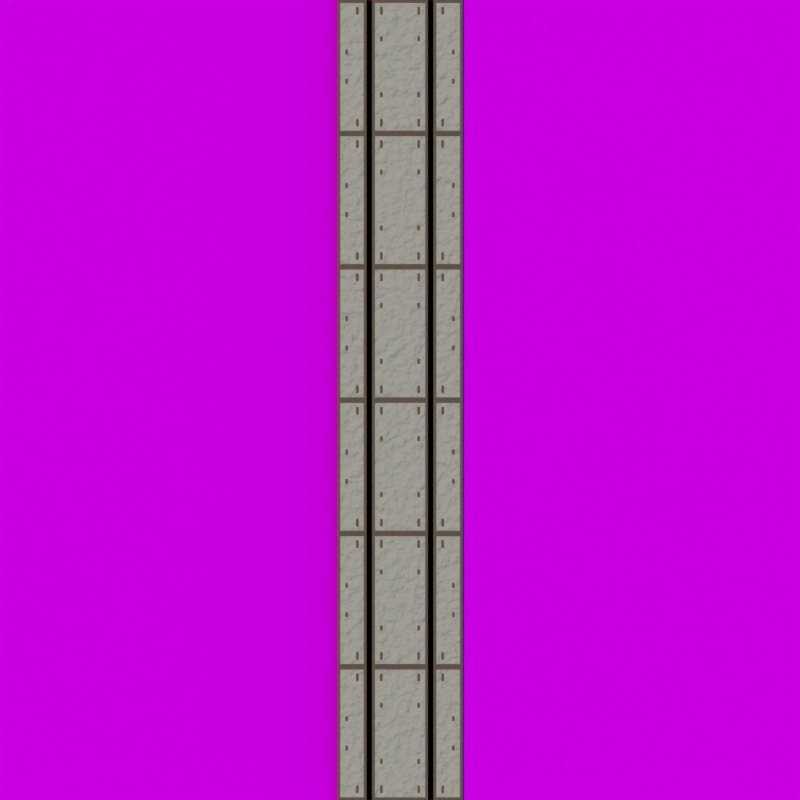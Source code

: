 # Source: crossing-metal.blend  (saved by Blender 2.71.0; exported with 4.5.12 LTS)
import bpy
from mathutils import Matrix  # noqa: F401  (used for matrix-valued properties, if any)

bpy.ops.wm.read_factory_settings(use_empty=True)
scene = bpy.context.scene
scene.name = 'Scene'

# ---- collections
col_collection_1 = bpy.data.collections.new('Collection 1'); scene.collection.children.link(col_collection_1)
col_collection_10 = bpy.data.collections.new('Collection 10'); scene.collection.children.link(col_collection_10)

# ---- images (referenced by path relative to the original .blend; pixels are not part of the script)
import os
ASSET_DIR = os.environ.get("B2B_ASSET_DIR", "")  # directory of the original .blend (textures are referenced by path, not embedded)
HERE = os.path.dirname(os.path.abspath(__file__))  # packed textures are extracted next to this script under _unpacked/

def load_image(name, relpath, width, height, colorspace="sRGB"):
    """Load a texture the original file referenced (path relative to the .blend, or extracted next to this script)."""
    p = next((c for c in (os.path.join(HERE, relpath), os.path.join(ASSET_DIR, relpath)) if relpath and os.path.exists(c)), "")
    if p:
        img = bpy.data.images.load(p, check_existing=True)
        img.name = name
    else:  # same state as the original file: an image datablock whose file is absent (Cycles renders it pink)
        img = bpy.data.images.new(name, width, height)
        img.source = "FILE"
        img.filepath = "//" + (relpath or name)
    img.colorspace_settings.name = colorspace
    return img
img_gravel_png = load_image('gravel.png', 'gravel.png', 1024, 1024, 'sRGB')
img_gravel_normal_png = load_image('gravel-normal.png', 'gravel-normal.png', 1024, 1024, 'Non-Color')

# ---- materials (node trees are filled in below, after node groups)
mat_black = bpy.data.materials.new('black')
mat_black.alpha_threshold = 0.0
mat_black.diffuse_color = (0.0, 0.0, 0.0, 1.0)
mat_black.roughness = 0.5
mat_black.line_color = (0.0, 0.0, 0.0, 1.0)
mat_gravel = bpy.data.materials.new('gravel')
mat_gravel.alpha_threshold = 0.0
mat_gravel.roughness = 0.5
mat_gravel.specular_intensity = 0.0
mat_gravel.line_color = (0.0, 0.0, 0.0, 1.0)
mat_copper = bpy.data.materials.new('copper')
mat_copper.alpha_threshold = 0.0
mat_copper.diffuse_color = (0.4969, 0.3185, 0.2266, 1.0)
mat_copper.roughness = 0.5
mat_copper.specular_intensity = 0.1
mat_copper.line_color = (0.0, 0.0, 0.0, 1.0)
mat_concrete = bpy.data.materials.new('concrete')
mat_concrete.alpha_threshold = 0.0
mat_concrete.diffuse_color = (0.5489, 0.5489, 0.5489, 1.0)
mat_concrete.roughness = 0.5
mat_concrete.specular_intensity = 0.1
mat_concrete.line_color = (0.0, 0.0, 0.0, 1.0)

# ---- material node trees
mat_black.use_nodes = True; mat_black.node_tree.nodes.clear()
_N = mat_black.node_tree.nodes; _L = mat_black.node_tree.links
n0 = _N.new('ShaderNodeOutputMaterial'); n0.name = 'Material Output'; n0.location = (300, 300)
n1 = _N.new('ShaderNodeBsdfDiffuse'); n1.name = 'Diffuse BSDF'; n1.location = (10, 300)
n1.inputs[0].default_value = (0.0, 0.0, 0.0, 1.0)
_L.new(n1.outputs[0], n0.inputs[0])
n0.is_active_output = True
mat_gravel.use_nodes = True; mat_gravel.node_tree.nodes.clear()
_N = mat_gravel.node_tree.nodes; _L = mat_gravel.node_tree.links
n0 = _N.new('ShaderNodeOutputMaterial'); n0.name = 'Material Output'; n0.location = (507, 328)
n1 = _N.new('ShaderNodeTexImage'); n1.name = 'Image Texture'; n1.location = (-318, 723)
n1.width = 140
n1.image = img_gravel_png
n2 = _N.new('NodeReroute'); n2.name = 'Reroute'; n2.location = (-675, 394)
n2.width = 16
n2.socket_idname = 'NodeSocketVector'
n3 = _N.new('ShaderNodeTexCoord'); n3.name = 'Texture Coordinate'; n3.location = (-1604, 692)
n4 = _N.new('ShaderNodeMapping'); n4.name = 'Mapping'; n4.location = (-1164, 595)
n4.vector_type = 'TEXTURE'
n4.inputs[3].default_value = (0.1, 0.1, 0.1)
n5 = _N.new('ShaderNodeBsdfDiffuse'); n5.name = 'Diffuse BSDF'; n5.location = (-77, 601)
n6 = _N.new('ShaderNodeTexImage'); n6.name = 'Image Texture.001'; n6.location = (-369, 425)
n6.width = 140
n6.image = img_gravel_normal_png
n7 = _N.new('ShaderNodeDisplacement'); n7.name = 'Displacement'; n7.location = (0, 0)
n7.inputs[1].default_value = 0.0
n7.inputs[2].default_value = 0.1
_L.new(n5.outputs[0], n0.inputs[0])
_L.new(n1.outputs[0], n5.inputs[0])
_L.new(n2.outputs[0], n1.inputs[0])
_L.new(n2.outputs[0], n6.inputs[0])
_L.new(n6.outputs[0], n5.inputs[2])
_L.new(n3.outputs[2], n4.inputs[0])
_L.new(n4.outputs[0], n2.inputs[0])
_L.new(n6.outputs[0], n7.inputs[0])
_L.new(n7.outputs[0], n0.inputs[2])
n0.is_active_output = True
mat_copper.use_nodes = True; mat_copper.node_tree.nodes.clear()
_N = mat_copper.node_tree.nodes; _L = mat_copper.node_tree.links
n0 = _N.new('ShaderNodeOutputMaterial'); n0.name = 'Material Output'; n0.location = (300, 300)
n1 = _N.new('ShaderNodeBsdfDiffuse'); n1.name = 'Diffuse BSDF'; n1.location = (-337, 510)
n2 = _N.new('ShaderNodeMixShader'); n2.name = 'Mix Shader'; n2.location = (61, 440)
n2.inputs[0].default_value = 0.0
n3 = _N.new('ShaderNodeBsdfAnisotropic'); n3.name = 'Glossy BSDF'; n3.location = (-311, 334)
n3.distribution = 'BECKMANN'
n3.inputs[1].default_value = 0.4472
n4 = _N.new('ShaderNodeBump'); n4.name = 'Bump'; n4.location = (-630, 425)
n4.inputs[0].default_value = 0.05
n4.inputs[1].default_value = 0.01
n4.inputs[2].default_value = 1.0
n5 = _N.new('ShaderNodeTexNoise'); n5.name = 'Noise Texture'; n5.location = (-929, 494)
n5.inputs[3].default_value = 5.0
n6 = _N.new('ShaderNodeTexCoord'); n6.name = 'Texture Coordinate'; n6.location = (-1608, 612)
n7 = _N.new('ShaderNodeMix'); n7.name = 'Mix'; n7.location = (-742, 735)
n7.data_type = 'RGBA'
n7.inputs[6].default_value = (0.1137, 0.09727, 0.04889, 1.0)
n7.inputs[7].default_value = (0.1137, 0.06703, 0.05431, 1.0)
n8 = _N.new('ShaderNodeTexNoise'); n8.name = 'Noise Texture.001'; n8.location = (-1359, 805)
n8.inputs[3].default_value = 5.0
n9 = _N.new('ShaderNodeValToRGB'); n9.name = 'ColorRamp'; n9.location = (-1135, 830)
while len(n9.color_ramp.elements) > 1: n9.color_ramp.elements.remove(n9.color_ramp.elements[-1])
n9.color_ramp.elements[0].position = 0.0; n9.color_ramp.elements[0].color = (0.0, 0.0, 0.0, 1.0)
_e = n9.color_ramp.elements.new(0.7182); _e.color = (1.0, 1.0, 1.0, 1.0)
_L.new(n1.outputs[0], n2.inputs[1])
_L.new(n2.outputs[0], n0.inputs[0])
_L.new(n3.outputs[0], n2.inputs[2])
_L.new(n5.outputs[0], n4.inputs[3])
_L.new(n4.outputs[0], n1.inputs[2])
_L.new(n4.outputs[0], n3.inputs[4])
_L.new(n6.outputs[3], n5.inputs[0])
_L.new(n7.outputs[2], n1.inputs[0])
_L.new(n7.outputs[2], n3.inputs[0])
_L.new(n8.outputs[0], n9.inputs[0])
_L.new(n6.outputs[3], n8.inputs[0])
_L.new(n9.outputs[0], n7.inputs[0])
n0.is_active_output = True
mat_concrete.use_nodes = True; mat_concrete.node_tree.nodes.clear()
_N = mat_concrete.node_tree.nodes; _L = mat_concrete.node_tree.links
n0 = _N.new('ShaderNodeOutputMaterial'); n0.name = 'Material Output'; n0.location = (300, 300)
n1 = _N.new('ShaderNodeBsdfDiffuse'); n1.name = 'Diffuse BSDF'; n1.location = (10, 300)
n1.inputs[0].default_value = (0.3185, 0.2976, 0.243, 1.0)
n2 = _N.new('ShaderNodeTexCoord'); n2.name = 'Texture Coordinate'; n2.location = (-1058, 421)
n3 = _N.new('ShaderNodeTexNoise'); n3.name = 'Noise Texture'; n3.location = (-673, 457)
n3.inputs[2].default_value = 3.0
n4 = _N.new('ShaderNodeBump'); n4.name = 'Bump'; n4.location = (-340, 313)
n4.invert = True
n4.inputs[1].default_value = 0.2
n4.inputs[2].default_value = 1.0
n5 = _N.new('ShaderNodeBump'); n5.name = 'Bump.001'; n5.location = (-561, 217)
n5.invert = True
n5.inputs[0].default_value = 0.2
n5.inputs[1].default_value = 0.05
n5.inputs[2].default_value = 1.0
n6 = _N.new('ShaderNodeTexVoronoi'); n6.name = 'Voronoi Texture'; n6.location = (-822, 184)
n7 = _N.new('ShaderNodeMath'); n7.name = 'Math'; n7.location = (0, 0)
n7.operation = 'MULTIPLY'
_L.new(n1.outputs[0], n0.inputs[0])
_L.new(n4.outputs[0], n1.inputs[2])
_L.new(n3.outputs[0], n4.inputs[3])
_L.new(n2.outputs[3], n3.inputs[0])
_L.new(n5.outputs[0], n4.inputs[4])
_L.new(n2.outputs[3], n6.inputs[0])
_L.new(n7.outputs[0], n5.inputs[3])
_L.new(n6.outputs[0], n7.inputs[0])
_L.new(n6.outputs[0], n7.inputs[1])
n0.is_active_output = True

# ---- world
world_world = bpy.data.worlds.new('World'); scene.world = world_world
world_world.use_nodes = True; world_world.node_tree.nodes.clear()
_N = world_world.node_tree.nodes; _L = world_world.node_tree.links
n0 = _N.new('ShaderNodeOutputWorld'); n0.name = 'World Output'; n0.location = (300, 300)
n1 = _N.new('ShaderNodeBackground'); n1.name = 'Background'; n1.location = (10, 300)
n1.inputs[1].default_value = 4.0
n2 = _N.new('ShaderNodeTexSky'); n2.name = 'Sky Texture'; n2.location = (-190, 300)
n2.sky_type = 'HOSEK_WILKIE'
n2.sun_elevation = 1.571
_L.new(n1.outputs[0], n0.inputs[0])
_L.new(n2.outputs[0], n1.inputs[0])
n0.is_active_output = True
world_world.color = (0.05088, 0.05088, 0.05088)
world_world.use_sun_shadow = False
world_world.sun_shadow_jitter_overblur = 0.0
world_world.cycles.sampling_method = 'MANUAL'
world_world.cycles.sample_map_resolution = 256

# ---- cameras
cam_camera_001 = bpy.data.cameras.new('camera.001')
cam_camera_001.type = 'ORTHO'
cam_camera_001.clip_end = 100.0
cam_camera_001.lens = 35.0
cam_camera_001.sensor_width = 32.0
cam_camera_001.sensor_height = 18.0
cam_camera_001.ortho_scale = 5.0
cam_camera_001.dof.focus_distance = 0.0
cam_camera = bpy.data.cameras.new('camera')
cam_camera.type = 'ORTHO'
cam_camera.clip_end = 100.0
cam_camera.lens = 35.0
cam_camera.sensor_width = 32.0
cam_camera.sensor_height = 18.0
cam_camera.ortho_scale = 30.0
cam_camera.dof.focus_distance = 0.0

# ---- lights
light_sun = bpy.data.lights.new('Sun', 'SUN')
light_sun.color = (1.0, 0.887, 0.7231)
light_sun.transmission_factor = 0.0
light_sun.angle = 0.05998
light_sun.energy = 3.0
light_sun.shadow_buffer_clip_start = 0.5
light_sun.shadow_soft_size = 0.03
light_sun.shadow_cascade_max_distance = 1000.0
light_sun.cycles.use_multiple_importance_sampling = False

# ---- meshes
me_plane_005 = bpy.data.meshes.new('Plane.005')
me_plane_005.from_pydata([(1.05, -2.146e-08, 0.0), (1.25, -2.146e-08, 0.0), (1.05, 30.0, -3.576e-06), (1.25, 30.0, -3.576e-06), (-1.05, -2.146e-08, -9.079e-23), (-1.25, -2.146e-08, -1.081e-22), (-1.05, 30.0, -3.576e-06), (-1.25, 30.0, -3.576e-06), (1.05, -3.338e-08, -0.1), (1.25, -3.338e-08, -0.1), (1.05, 30.0, -0.1), (1.25, 30.0, -0.1), (-1.05, -3.338e-08, -0.1), (-1.25, -3.338e-08, -0.1), (-1.05, 30.0, -0.1), (-1.25, 30.0, -0.1)], [], [(1, 3, 2, 0), (5, 4, 6, 7), (9, 8, 10, 11), (13, 15, 14, 12), (4, 12, 14, 6), (7, 15, 13, 5), (6, 14, 15, 7), (5, 13, 12, 4), (0, 2, 10, 8), (3, 1, 9, 11), (2, 3, 11, 10), (1, 0, 8, 9)])
me_plane_005.materials.append(mat_black)
me_plane_005.use_remesh_preserve_volume = False
me_plane_005.use_remesh_preserve_attributes = False
me_plane_005.use_mirror_vertex_groups = False
me_plane_005.update()
me_plane_001 = bpy.data.meshes.new('Plane.001')
me_plane_001.from_pydata([(-30.0, -30.0, 0.0), (30.0, -30.0, 0.0), (-30.0, 30.0, 0.0), (30.0, 30.0, 0.0)], [], [(0, 1, 3, 2)])
_uv = me_plane_001.uv_layers.new(name='UVMap')
_uv.uv.foreach_set('vector', [-0.4998, -0.4998, 1.5, -0.4998, 1.5, 1.5, -0.4998, 1.5])
me_plane_001.materials.append(mat_gravel)
me_plane_001.use_remesh_preserve_volume = False
me_plane_001.use_remesh_preserve_attributes = False
me_plane_001.use_mirror_vertex_groups = False
me_plane_001.update()
me_plane = bpy.data.meshes.new('Plane')
me_plane.from_pydata([(0.95, 1.323e-24, 0.07), (6.223e-23, 0.0, 0.07), (0.95, -2.4, 0.07), (-1.297e-24, -2.4, 0.07), (0.95, 1.323e-24, 0.1), (6.353e-23, 0.0, 0.1), (0.95, -2.4, 0.1), (0.0, -2.4, 0.1), (1.05, -1.323e-24, 0.1), (1.05, -2.5, 0.1), (0.0, -2.5, 0.1), (1.05, -1.323e-24, -0.1), (6.617e-23, 0.0, -0.1), (1.05, -2.5, -0.1), (0.0, -2.5, -0.1), (1.297e-24, -2.5, 0.07), (1.05, -2.5, 0.07), (1.05, -3.576e-09, 0.07), (0.7462, -1.981, 0.08), (0.7416, -1.972, 0.08), (0.7354, -1.965, 0.08), (0.7278, -1.958, 0.08), (0.7191, -1.954, 0.08), (0.7098, -1.951, 0.08), (0.7, -1.95, 0.08), (0.6902, -1.951, 0.08), (0.65, -2.2, 0.08), (0.651, -2.21, 0.08), (0.6538, -2.219, 0.08), (0.6584, -2.228, 0.08), (0.6646, -2.235, 0.08), (0.6722, -2.242, 0.08), (0.6809, -2.246, 0.08), (0.6902, -2.249, 0.08), (0.7, -2.25, 0.08), (0.7098, -2.249, 0.08), (0.7191, -2.246, 0.08), (0.7278, -2.242, 0.08), (0.7354, -2.235, 0.08), (0.7416, -2.228, 0.08), (0.7462, -2.219, 0.08), (0.749, -2.21, 0.08), (0.75, -2.2, 0.08), (0.6809, -1.954, 0.08), (0.6722, -1.958, 0.08), (0.6646, -1.965, 0.08), (0.6584, -1.972, 0.08), (0.6538, -1.981, 0.08), (0.651, -1.99, 0.08), (0.65, -2.0, 0.08), (0.749, -1.99, 0.08), (0.75, -2.0, 0.08), (0.7462, -1.981, 0.07), (0.7416, -1.972, 0.07), (0.7354, -1.965, 0.07), (0.7278, -1.958, 0.07), (0.7191, -1.954, 0.07), (0.7098, -1.951, 0.07), (0.7, -1.95, 0.07), (0.6902, -1.951, 0.07), (0.65, -2.2, 0.07), (0.651, -2.21, 0.07), (0.6538, -2.219, 0.07), (0.6584, -2.228, 0.07), (0.6646, -2.235, 0.07), (0.6722, -2.242, 0.07), (0.6809, -2.246, 0.07), (0.6902, -2.249, 0.07), (0.7, -2.25, 0.07), (0.7098, -2.249, 0.07), (0.7191, -2.246, 0.07), (0.7278, -2.242, 0.07), (0.7354, -2.235, 0.07), (0.7416, -2.228, 0.07), (0.7462, -2.219, 0.07), (0.749, -2.21, 0.07), (0.75, -2.2, 0.07), (0.6809, -1.954, 0.07), (0.6722, -1.958, 0.07), (0.6646, -1.965, 0.07), (0.6584, -1.972, 0.07), (0.6538, -1.981, 0.07), (0.651, -1.99, 0.07), (0.65, -2.0, 0.07), (0.749, -1.99, 0.07), (0.75, -2.0, 0.07), (0.7462, -0.9809, 0.08), (0.7416, -0.9722, 0.08), (0.7354, -0.9646, 0.08), (0.7278, -0.9584, 0.08), (0.7191, -0.9538, 0.08), (0.7098, -0.951, 0.08), (0.7, -0.95, 0.08), (0.6902, -0.951, 0.08), (0.65, -1.1, 0.08), (0.651, -1.11, 0.08), (0.6538, -1.119, 0.08), (0.6584, -1.128, 0.08), (0.6646, -1.135, 0.08), (0.6722, -1.142, 0.08), (0.6809, -1.146, 0.08), (0.6902, -1.149, 0.08), (0.7, -1.15, 0.08), (0.7098, -1.149, 0.08), (0.7191, -1.146, 0.08), (0.7278, -1.142, 0.08), (0.7354, -1.135, 0.08), (0.7416, -1.128, 0.08), (0.7462, -1.119, 0.08), (0.749, -1.11, 0.08), (0.75, -1.1, 0.08), (0.6809, -0.9538, 0.08), (0.6722, -0.9584, 0.08), (0.6646, -0.9646, 0.08), (0.6584, -0.9722, 0.08), (0.6538, -0.9809, 0.08), (0.651, -0.9902, 0.08), (0.65, -1.0, 0.08), (0.749, -0.9902, 0.08), (0.75, -1.0, 0.08), (0.7462, -0.9809, 0.07), (0.7416, -0.9722, 0.07), (0.7354, -0.9646, 0.07), (0.7278, -0.9584, 0.07), (0.7191, -0.9538, 0.07), (0.7098, -0.951, 0.07), (0.7, -0.95, 0.07), (0.6902, -0.951, 0.07), (0.65, -1.1, 0.07), (0.651, -1.11, 0.07), (0.6538, -1.119, 0.07), (0.6584, -1.128, 0.07), (0.6646, -1.135, 0.07), (0.6722, -1.142, 0.07), (0.6809, -1.146, 0.07), (0.6902, -1.149, 0.07), (0.7, -1.15, 0.07), (0.7098, -1.149, 0.07), (0.7191, -1.146, 0.07), (0.7278, -1.142, 0.07), (0.7354, -1.135, 0.07), (0.7416, -1.128, 0.07), (0.7462, -1.119, 0.07), (0.749, -1.11, 0.07), (0.75, -1.1, 0.07), (0.6809, -0.9538, 0.07), (0.6722, -0.9584, 0.07), (0.6646, -0.9646, 0.07), (0.6584, -0.9722, 0.07), (0.6538, -0.9809, 0.07), (0.651, -0.9902, 0.07), (0.65, -1.0, 0.07), (0.749, -0.9902, 0.07), (0.75, -1.0, 0.07), (2.25, 3.573e-23, 0.07), (2.25, -2.4, 0.07), (2.25, 3.573e-23, 0.1), (2.25, -2.4, 0.1), (2.35, 3.309e-23, 0.1), (2.35, -2.5, 0.1), (2.35, 3.309e-23, -0.1), (2.35, -2.5, -0.1), (2.35, -2.5, 0.07), (2.35, -3.576e-09, 0.07), (1.35, 6.088e-23, 0.07), (1.35, -2.4, 0.07), (1.35, 6.088e-23, 0.1), (1.35, -2.4, 0.1), (1.25, 6.088e-23, 0.1), (1.25, -2.5, 0.1), (1.25, 6.088e-23, -0.1), (1.25, -2.5, -0.1), (1.25, -2.5, 0.07), (1.25, 6.088e-23, 0.07), (1.554, -1.981, 0.08), (1.558, -1.972, 0.08), (1.565, -1.965, 0.08), (1.572, -1.958, 0.08), (1.581, -1.954, 0.08), (1.59, -1.951, 0.08), (1.6, -1.95, 0.08), (1.61, -1.951, 0.08), (1.65, -2.2, 0.08), (1.649, -2.21, 0.08), (1.646, -2.219, 0.08), (1.642, -2.228, 0.08), (1.635, -2.235, 0.08), (1.628, -2.242, 0.08), (1.619, -2.246, 0.08), (1.61, -2.249, 0.08), (1.6, -2.25, 0.08), (1.59, -2.249, 0.08), (1.581, -2.246, 0.08), (1.572, -2.242, 0.08), (1.565, -2.235, 0.08), (1.558, -2.228, 0.08), (1.554, -2.219, 0.08), (1.551, -2.21, 0.08), (1.55, -2.2, 0.08), (1.619, -1.954, 0.08), (1.628, -1.958, 0.08), (1.635, -1.965, 0.08), (1.642, -1.972, 0.08), (1.646, -1.981, 0.08), (1.649, -1.99, 0.08), (1.65, -2.0, 0.08), (1.551, -1.99, 0.08), (1.55, -2.0, 0.08), (1.554, -1.981, 0.07), (1.558, -1.972, 0.07), (1.565, -1.965, 0.07), (1.572, -1.958, 0.07), (1.581, -1.954, 0.07), (1.59, -1.951, 0.07), (1.6, -1.95, 0.07), (1.61, -1.951, 0.07), (1.65, -2.2, 0.07), (1.649, -2.21, 0.07), (1.646, -2.219, 0.07), (1.642, -2.228, 0.07), (1.635, -2.235, 0.07), (1.628, -2.242, 0.07), (1.619, -2.246, 0.07), (1.61, -2.249, 0.07), (1.6, -2.25, 0.07), (1.59, -2.249, 0.07), (1.581, -2.246, 0.07), (1.572, -2.242, 0.07), (1.565, -2.235, 0.07), (1.558, -2.228, 0.07), (1.554, -2.219, 0.07), (1.551, -2.21, 0.07), (1.55, -2.2, 0.07), (1.619, -1.954, 0.07), (1.628, -1.958, 0.07), (1.635, -1.965, 0.07), (1.642, -1.972, 0.07), (1.646, -1.981, 0.07), (1.649, -1.99, 0.07), (1.65, -2.0, 0.07), (1.551, -1.99, 0.07), (1.55, -2.0, 0.07), (1.954, -0.4809, 0.08), (1.958, -0.4722, 0.08), (1.965, -0.4646, 0.08), (1.972, -0.4584, 0.08), (1.981, -0.4538, 0.08), (1.99, -0.451, 0.08), (2.0, -0.45, 0.08), (2.01, -0.451, 0.08), (2.05, -0.6, 0.08), (2.049, -0.6098, 0.08), (2.046, -0.6191, 0.08), (2.042, -0.6278, 0.08), (2.035, -0.6354, 0.08), (2.028, -0.6416, 0.08), (2.019, -0.6462, 0.08), (2.01, -0.649, 0.08), (2.0, -0.65, 0.08), (1.99, -0.649, 0.08), (1.981, -0.6462, 0.08), (1.972, -0.6416, 0.08), (1.965, -0.6354, 0.08), (1.958, -0.6278, 0.08), (1.954, -0.6191, 0.08), (1.951, -0.6098, 0.08), (1.95, -0.6, 0.08), (2.019, -0.4538, 0.08), (2.028, -0.4584, 0.08), (2.035, -0.4646, 0.08), (2.042, -0.4722, 0.08), (2.046, -0.4809, 0.08), (2.049, -0.4902, 0.08), (2.05, -0.5, 0.08), (1.951, -0.4902, 0.08), (1.95, -0.5, 0.08), (1.954, -0.4809, 0.07), (1.958, -0.4722, 0.07), (1.965, -0.4646, 0.07), (1.972, -0.4584, 0.07), (1.981, -0.4538, 0.07), (1.99, -0.451, 0.07), (2.0, -0.45, 0.07), (2.01, -0.451, 0.07), (2.05, -0.6, 0.07), (2.049, -0.6098, 0.07), (2.046, -0.6191, 0.07), (2.042, -0.6278, 0.07), (2.035, -0.6354, 0.07), (2.028, -0.6416, 0.07), (2.019, -0.6462, 0.07), (2.01, -0.649, 0.07), (2.0, -0.65, 0.07), (1.99, -0.649, 0.07), (1.981, -0.6462, 0.07), (1.972, -0.6416, 0.07), (1.965, -0.6354, 0.07), (1.958, -0.6278, 0.07), (1.954, -0.6191, 0.07), (1.951, -0.6098, 0.07), (1.95, -0.6, 0.07), (2.019, -0.4538, 0.07), (2.028, -0.4584, 0.07), (2.035, -0.4646, 0.07), (2.042, -0.4722, 0.07), (2.046, -0.4809, 0.07), (2.049, -0.4902, 0.07), (2.05, -0.5, 0.07), (1.951, -0.4902, 0.07), (1.95, -0.5, 0.07)], [(11, 12), (12, 14), (1, 5)], [(3, 2, 0, 1), (6, 7, 10, 9), (4, 6, 9, 8), (16, 15, 14, 13), (17, 16, 13, 11), (2, 3, 7, 6), (0, 2, 6, 4), (9, 10, 15, 16), (8, 9, 16, 17), (50, 18, 19, 20, 21, 22, 23, 24, 25, 43, 44, 45, 46, 47, 48, 49, 26, 27, 28, 29, 30, 31, 32, 33, 34, 35, 36, 37, 38, 39, 40, 41, 42, 51), (118, 86, 87, 88, 89, 90, 91, 92, 93, 111, 112, 113, 114, 115, 116, 117, 94, 95, 96, 97, 98, 99, 100, 101, 102, 103, 104, 105, 106, 107, 108, 109, 110, 119), (34, 68, 69, 35), (49, 83, 60, 26), (41, 75, 76, 42), (23, 57, 58, 24), (31, 65, 66, 32), (48, 82, 83, 49), (20, 54, 55, 21), (38, 72, 73, 39), (28, 62, 63, 29), (45, 79, 80, 46), (51, 85, 84, 50), (35, 69, 70, 36), (24, 58, 59, 25), (25, 59, 77, 43), (32, 66, 67, 33), (50, 84, 52, 18), (39, 73, 74, 40), (21, 55, 56, 22), (29, 63, 64, 30), (46, 80, 81, 47), (18, 52, 53, 19), (36, 70, 71, 37), (43, 77, 78, 44), (26, 60, 61, 27), (42, 76, 85, 51), (33, 67, 68, 34), (22, 56, 57, 23), (40, 74, 75, 41), (30, 64, 65, 31), (47, 81, 82, 48), (19, 53, 54, 20), (37, 71, 72, 38), (27, 61, 62, 28), (44, 78, 79, 45), (102, 136, 137, 103), (117, 151, 128, 94), (109, 143, 144, 110), (91, 125, 126, 92), (99, 133, 134, 100), (116, 150, 151, 117), (88, 122, 123, 89), (106, 140, 141, 107), (96, 130, 131, 97), (113, 147, 148, 114), (119, 153, 152, 118), (103, 137, 138, 104), (92, 126, 127, 93), (93, 127, 145, 111), (100, 134, 135, 101), (118, 152, 120, 86), (107, 141, 142, 108), (89, 123, 124, 90), (97, 131, 132, 98), (114, 148, 149, 115), (86, 120, 121, 87), (104, 138, 139, 105), (111, 145, 146, 112), (94, 128, 129, 95), (110, 144, 153, 119), (101, 135, 136, 102), (90, 124, 125, 91), (108, 142, 143, 109), (98, 132, 133, 99), (115, 149, 150, 116), (87, 121, 122, 88), (105, 139, 140, 106), (95, 129, 130, 96), (112, 146, 147, 113), (167, 169, 159, 157), (169, 172, 162, 159), (156, 157, 159, 158), (165, 155, 154, 164), (163, 162, 161, 160), (172, 171, 161, 162), (154, 155, 157, 156), (165, 167, 157, 155), (158, 159, 162, 163), (166, 168, 169, 167), (173, 170, 171, 172), (164, 166, 167, 165), (168, 173, 172, 169), (206, 207, 198, 197, 196, 195, 194, 193, 192, 191, 190, 189, 188, 187, 186, 185, 184, 183, 182, 205, 204, 203, 202, 201, 200, 199, 181, 180, 179, 178, 177, 176, 175, 174), (274, 275, 266, 265, 264, 263, 262, 261, 260, 259, 258, 257, 256, 255, 254, 253, 252, 251, 250, 273, 272, 271, 270, 269, 268, 267, 249, 248, 247, 246, 245, 244, 243, 242), (190, 191, 225, 224), (205, 182, 216, 239), (197, 198, 232, 231), (179, 180, 214, 213), (187, 188, 222, 221), (204, 205, 239, 238), (176, 177, 211, 210), (194, 195, 229, 228), (184, 185, 219, 218), (201, 202, 236, 235), (207, 206, 240, 241), (191, 192, 226, 225), (180, 181, 215, 214), (181, 199, 233, 215), (188, 189, 223, 222), (206, 174, 208, 240), (195, 196, 230, 229), (177, 178, 212, 211), (185, 186, 220, 219), (202, 203, 237, 236), (174, 175, 209, 208), (192, 193, 227, 226), (199, 200, 234, 233), (182, 183, 217, 216), (198, 207, 241, 232), (189, 190, 224, 223), (178, 179, 213, 212), (196, 197, 231, 230), (186, 187, 221, 220), (203, 204, 238, 237), (175, 176, 210, 209), (193, 194, 228, 227), (183, 184, 218, 217), (200, 201, 235, 234), (258, 259, 293, 292), (273, 250, 284, 307), (265, 266, 300, 299), (247, 248, 282, 281), (255, 256, 290, 289), (272, 273, 307, 306), (244, 245, 279, 278), (262, 263, 297, 296), (252, 253, 287, 286), (269, 270, 304, 303), (275, 274, 308, 309), (259, 260, 294, 293), (248, 249, 283, 282), (249, 267, 301, 283), (256, 257, 291, 290), (274, 242, 276, 308), (263, 264, 298, 297), (245, 246, 280, 279), (253, 254, 288, 287), (270, 271, 305, 304), (242, 243, 277, 276), (260, 261, 295, 294), (267, 268, 302, 301), (250, 251, 285, 284), (266, 275, 309, 300), (257, 258, 292, 291), (246, 247, 281, 280), (264, 265, 299, 298), (254, 255, 289, 288), (271, 272, 306, 305), (243, 244, 278, 277), (261, 262, 296, 295), (251, 252, 286, 285), (268, 269, 303, 302)])
me_plane.polygons.foreach_set('material_index', [1, 0, 0, 1, 1, 0, 0, 0, 0, 0, 0, 0, 0, 0, 0, 0, 0, 0, 0, 0, 0, 0, 0, 0, 0, 0, 0, 0, 0, 0, 0, 0, 0, 0, 0, 0, 0, 0, 0, 0, 0, 0, 0, 0, 0, 0, 0, 0, 0, 0, 0, 0, 0, 0, 0, 0, 0, 0, 0, 0, 0, 0, 0, 0, 0, 0, 0, 0, 0, 0, 0, 0, 0, 0, 0, 0, 0, 0, 0, 0, 0, 0, 1, 1, 1, 0, 0, 0, 0, 1, 0, 0, 0, 0, 0, 0, 0, 0, 0, 0, 0, 0, 0, 0, 0, 0, 0, 0, 0, 0, 0, 0, 0, 0, 0, 0, 0, 0, 0, 0, 0, 0, 0, 0, 0, 0, 0, 0, 0, 0, 0, 0, 0, 0, 0, 0, 0, 0, 0, 0, 0, 0, 0, 0, 0, 0, 0, 0, 0, 0, 0, 0, 0, 0, 0, 0, 0, 0, 0, 0, 0, 0])
me_plane.materials.append(mat_copper)
me_plane.materials.append(mat_concrete)
me_plane.use_remesh_preserve_volume = False
me_plane.use_remesh_preserve_attributes = False
me_plane.use_mirror_vertex_groups = False
me_plane.update()

# ---- objects
ob_plane_003 = bpy.data.objects.new('Plane.003', me_plane_005)
ob_sun = bpy.data.objects.new('Sun', light_sun)
ob_plane_001 = bpy.data.objects.new('Plane.001', me_plane_001)
ob_plane = bpy.data.objects.new('Plane', me_plane)
ob_camera_001 = bpy.data.objects.new('camera.001', cam_camera_001)
ob_camera = bpy.data.objects.new('camera', cam_camera)

# ---- transforms, parenting, visibility, modifiers, constraints
ob_plane_003.location = (2.118e-22, -15.0, 0.1)
ob_plane_003.rotation_euler = (1.192e-07, 4.323e-23, -2.647e-23)
ob_plane_003.lineart.crease_threshold = 0.0
ob_sun.location = (0.0, 0.0, 0.0)
ob_sun.rotation_euler = (1.389e-08, -0.4363, -0.8727)
ob_sun.lineart.crease_threshold = 0.0
ob_plane_001.location = (-3.309e-24, 1.49e-08, 0.0)
ob_plane_001.rotation_euler = (1.192e-07, 4.323e-23, -2.647e-23)
ob_plane_001.lineart.crease_threshold = 0.0
ob_plane.location = (2.118e-22, -12.5, 0.1)
ob_plane.rotation_euler = (1.192e-07, 4.323e-23, -2.647e-23)
ob_plane.lineart.crease_threshold = 0.0
_m = ob_plane.modifiers.new('Bevel', 'BEVEL')
_m.width = 0.01
_m.width_pct = 0.01
_m.spread = 0.0
_m = ob_plane.modifiers.new('Mirror', 'MIRROR')
_m.use_axis = (True, True, False)
_m = ob_plane.modifiers.new('Array', 'ARRAY')
_m.fit_type = 'FIT_LENGTH'
_m.count = 31
_m.fit_length = 34.0
_m.use_constant_offset = True
_m.constant_offset_displace = (0.0, 5.0, 0.0)
_m.use_relative_offset = False
ob_camera_001.location = (1.059e-22, -4.768e-07, 5.0)
ob_camera_001.rotation_euler = (1.192e-07, 4.323e-23, -2.647e-23)
ob_camera_001.lineart.crease_threshold = 0.0
ob_camera.location = (0.0, 0.0, 10.0)
ob_camera.lineart.crease_threshold = 0.0
cam_camera_001.dof.focus_object = None
cam_camera.dof.focus_object = None

# ---- collection membership
col_collection_1.objects.link(ob_plane_003)
col_collection_1.objects.link(ob_sun)
col_collection_1.objects.link(ob_plane_001)
col_collection_1.objects.link(ob_plane)
col_collection_10.objects.link(ob_camera_001)
col_collection_10.objects.link(ob_camera)

# ---- scene / render settings (as saved in the file)
scene.camera = ob_camera
scene.frame_start = 1; scene.frame_end = 250; scene.frame_set(2)
scene.render.engine = 'CYCLES'
scene.render.resolution_x = 2048
scene.render.resolution_y = 2048
scene.render.dither_intensity = 0.0
scene.render.use_motion_blur = True
scene.cycles.feature_set = 'EXPERIMENTAL'
scene.cycles.use_denoising = False
scene.cycles.samples = 5
scene.cycles.sampling_pattern = 'TABULATED_SOBOL'
scene.cycles.light_sampling_threshold = 0.0
scene.cycles.use_adaptive_sampling = False
scene.cycles.use_light_tree = False
scene.cycles.caustics_reflective = False
scene.cycles.caustics_refractive = False
scene.cycles.blur_glossy = 0.0
scene.cycles.max_bounces = 8
scene.cycles.diffuse_bounces = 0
scene.cycles.glossy_bounces = 1
scene.cycles.transmission_bounces = 2
scene.cycles.volume_bounces = 1
scene.cycles.pixel_filter_type = 'GAUSSIAN'
scene.cycles.sample_clamp_indirect = 0.0
scene.view_settings.view_transform = 'Standard'
bpy.context.view_layer.update()
